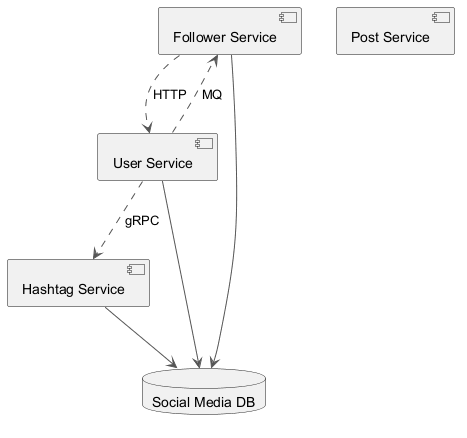

The diagram above was rendered by PlantUML. Its source (embedded in the PNG):
@startuml
skinparam monochrome true
skinparam ArrowColor #555555
component "Follower Service" as C_FollowerService
component "Post Service" as C_PostService
component "User Service" as C_UserService
component "Hashtag Service" as C_HashtagService
database "Social Media DB" as DB_social_media
C_FollowerService --> DB_social_media
C_UserService --> DB_social_media
C_HashtagService --> DB_social_media
C_UserService ..> C_HashtagService : gRPC
C_FollowerService ..> C_UserService : HTTP
C_UserService ..> C_FollowerService : MQ
@enduml